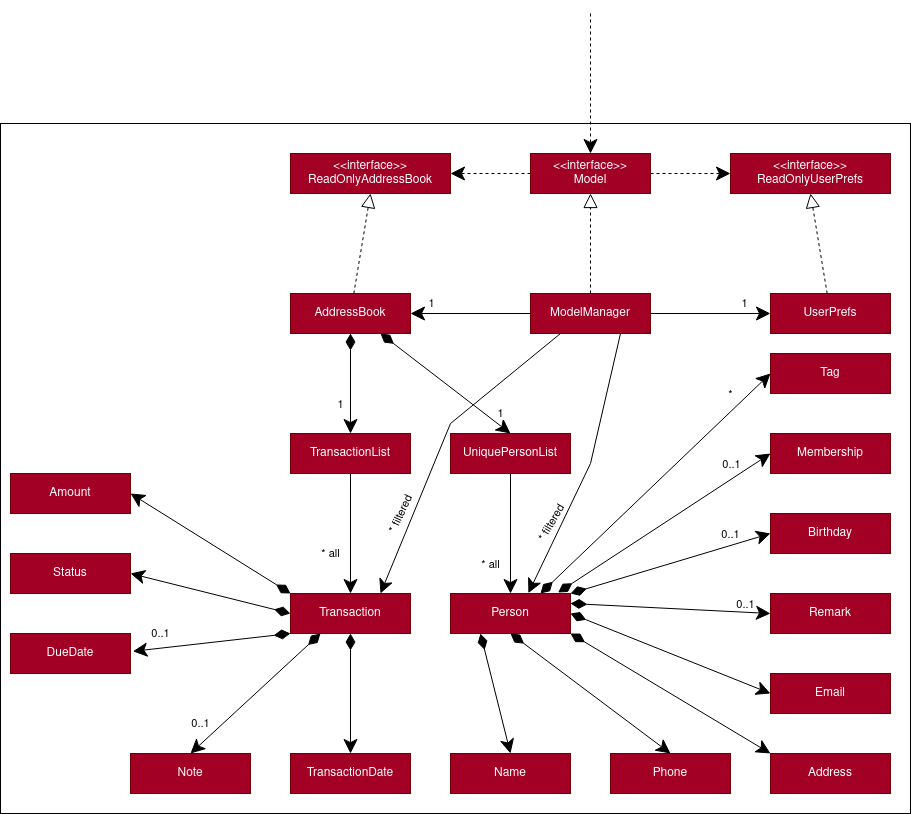

The diagram above was exported from draw.io. Its source (the exported page's mxGraphModel, read from the mxfile embedded in the PNG):
<mxGraphModel dx="2545" dy="907" grid="1" gridSize="10" guides="1" tooltips="1" connect="1" arrows="1" fold="1" page="1" pageScale="1" pageWidth="827" pageHeight="1169" math="0" shadow="0">
  <root>
    <mxCell id="0" />
    <mxCell id="1" parent="0" />
    <mxCell id="JWHtvzR8T32I5FjACPOn-93" value="" style="rounded=0;whiteSpace=wrap;html=1;" vertex="1" parent="1">
      <mxGeometry x="-330" y="250" width="910" height="690" as="geometry" />
    </mxCell>
    <mxCell id="JWHtvzR8T32I5FjACPOn-10" value="Name" style="rounded=0;whiteSpace=wrap;html=1;fillColor=#a20025;fontColor=#ffffff;strokeColor=#6F0000;" vertex="1" parent="1">
      <mxGeometry x="120" y="880" width="120" height="40" as="geometry" />
    </mxCell>
    <mxCell id="JWHtvzR8T32I5FjACPOn-11" value="Phone" style="rounded=0;whiteSpace=wrap;html=1;fillColor=#a20025;fontColor=#ffffff;strokeColor=#6F0000;" vertex="1" parent="1">
      <mxGeometry x="280" y="880" width="120" height="40" as="geometry" />
    </mxCell>
    <mxCell id="JWHtvzR8T32I5FjACPOn-12" value="Address" style="rounded=0;whiteSpace=wrap;html=1;fillColor=#a20025;fontColor=#ffffff;strokeColor=#6F0000;" vertex="1" parent="1">
      <mxGeometry x="440" y="880" width="120" height="40" as="geometry" />
    </mxCell>
    <mxCell id="JWHtvzR8T32I5FjACPOn-13" value="Email" style="rounded=0;whiteSpace=wrap;html=1;fillColor=#a20025;fontColor=#ffffff;strokeColor=#6F0000;" vertex="1" parent="1">
      <mxGeometry x="440" y="800" width="120" height="40" as="geometry" />
    </mxCell>
    <mxCell id="JWHtvzR8T32I5FjACPOn-14" value="Remark" style="rounded=0;whiteSpace=wrap;html=1;fillColor=#a20025;fontColor=#ffffff;strokeColor=#6F0000;" vertex="1" parent="1">
      <mxGeometry x="440" y="720" width="120" height="40" as="geometry" />
    </mxCell>
    <mxCell id="JWHtvzR8T32I5FjACPOn-15" value="Birthday" style="rounded=0;whiteSpace=wrap;html=1;fillColor=#a20025;fontColor=#ffffff;strokeColor=#6F0000;" vertex="1" parent="1">
      <mxGeometry x="440" y="640" width="120" height="40" as="geometry" />
    </mxCell>
    <mxCell id="JWHtvzR8T32I5FjACPOn-16" value="Membership" style="rounded=0;whiteSpace=wrap;html=1;fillColor=#a20025;fontColor=#ffffff;strokeColor=#6F0000;" vertex="1" parent="1">
      <mxGeometry x="440" y="560" width="120" height="40" as="geometry" />
    </mxCell>
    <mxCell id="JWHtvzR8T32I5FjACPOn-23" value="Tag" style="rounded=0;whiteSpace=wrap;html=1;fillColor=#a20025;fontColor=#ffffff;strokeColor=#6F0000;" vertex="1" parent="1">
      <mxGeometry x="440" y="480" width="120" height="40" as="geometry" />
    </mxCell>
    <mxCell id="JWHtvzR8T32I5FjACPOn-1" value="ModelManager" style="rounded=0;whiteSpace=wrap;html=1;fillColor=#a20025;fontColor=#ffffff;strokeColor=#6F0000;" vertex="1" parent="1">
      <mxGeometry x="200" y="420" width="120" height="40" as="geometry" />
    </mxCell>
    <mxCell id="JWHtvzR8T32I5FjACPOn-26" style="rounded=0;orthogonalLoop=1;jettySize=auto;html=1;entryX=0.5;entryY=1;entryDx=0;entryDy=0;dashed=1;endArrow=block;endFill=0;endSize=12" edge="1" parent="1" source="JWHtvzR8T32I5FjACPOn-2" target="JWHtvzR8T32I5FjACPOn-8">
      <mxGeometry relative="1" as="geometry" />
    </mxCell>
    <mxCell id="JWHtvzR8T32I5FjACPOn-2" value="UserPrefs" style="rounded=0;whiteSpace=wrap;html=1;fillColor=#a20025;fontColor=#ffffff;strokeColor=#6F0000;" vertex="1" parent="1">
      <mxGeometry x="440" y="420" width="120" height="40" as="geometry" />
    </mxCell>
    <mxCell id="JWHtvzR8T32I5FjACPOn-27" style="edgeStyle=none;rounded=0;orthogonalLoop=1;jettySize=auto;html=1;entryX=0.5;entryY=1;entryDx=0;entryDy=0;dashed=1;endArrow=block;endFill=0;endSize=12" edge="1" parent="1" source="JWHtvzR8T32I5FjACPOn-3" target="JWHtvzR8T32I5FjACPOn-7">
      <mxGeometry relative="1" as="geometry" />
    </mxCell>
    <mxCell id="JWHtvzR8T32I5FjACPOn-3" value="AddressBook" style="rounded=0;whiteSpace=wrap;html=1;fillColor=#a20025;fontColor=#ffffff;strokeColor=#6F0000;" vertex="1" parent="1">
      <mxGeometry x="-40" y="420" width="120" height="40" as="geometry" />
    </mxCell>
    <mxCell id="JWHtvzR8T32I5FjACPOn-30" style="edgeStyle=none;rounded=0;orthogonalLoop=1;jettySize=auto;html=1;endSize=12" edge="1" parent="1" source="JWHtvzR8T32I5FjACPOn-4">
      <mxGeometry relative="1" as="geometry">
        <mxPoint x="180" y="720" as="targetPoint" />
      </mxGeometry>
    </mxCell>
    <mxCell id="JWHtvzR8T32I5FjACPOn-72" value="* all" style="edgeLabel;html=1;align=center;verticalAlign=middle;resizable=0;points=[];" vertex="1" connectable="0" parent="JWHtvzR8T32I5FjACPOn-30">
      <mxGeometry x="-0.1857" relative="1" as="geometry">
        <mxPoint x="-20" y="41" as="offset" />
      </mxGeometry>
    </mxCell>
    <mxCell id="JWHtvzR8T32I5FjACPOn-4" value="UniquePersonList" style="rounded=0;whiteSpace=wrap;html=1;fillColor=#a20025;fontColor=#ffffff;strokeColor=#6F0000;" vertex="1" parent="1">
      <mxGeometry x="120" y="560" width="120" height="40" as="geometry" />
    </mxCell>
    <mxCell id="JWHtvzR8T32I5FjACPOn-42" style="edgeStyle=none;rounded=0;orthogonalLoop=1;jettySize=auto;html=1;endSize=12" edge="1" parent="1" source="JWHtvzR8T32I5FjACPOn-5" target="JWHtvzR8T32I5FjACPOn-17">
      <mxGeometry relative="1" as="geometry" />
    </mxCell>
    <mxCell id="JWHtvzR8T32I5FjACPOn-73" value="* all" style="edgeLabel;html=1;align=center;verticalAlign=middle;resizable=0;points=[];" vertex="1" connectable="0" parent="JWHtvzR8T32I5FjACPOn-42">
      <mxGeometry x="-0.2524" y="-3" relative="1" as="geometry">
        <mxPoint x="-17" y="35" as="offset" />
      </mxGeometry>
    </mxCell>
    <mxCell id="JWHtvzR8T32I5FjACPOn-5" value="TransactionList" style="rounded=0;whiteSpace=wrap;html=1;fillColor=#a20025;fontColor=#ffffff;strokeColor=#6F0000;" vertex="1" parent="1">
      <mxGeometry x="-40" y="560" width="120" height="40" as="geometry" />
    </mxCell>
    <mxCell id="JWHtvzR8T32I5FjACPOn-24" style="rounded=0;orthogonalLoop=1;jettySize=auto;html=1;entryX=1;entryY=0.5;entryDx=0;entryDy=0;endSize=12;dashed=1;" edge="1" parent="1" source="JWHtvzR8T32I5FjACPOn-6" target="JWHtvzR8T32I5FjACPOn-7">
      <mxGeometry relative="1" as="geometry" />
    </mxCell>
    <mxCell id="JWHtvzR8T32I5FjACPOn-25" style="rounded=0;orthogonalLoop=1;jettySize=auto;html=1;entryX=0;entryY=0.5;entryDx=0;entryDy=0;endSize=12;dashed=1;" edge="1" parent="1" source="JWHtvzR8T32I5FjACPOn-6" target="JWHtvzR8T32I5FjACPOn-8">
      <mxGeometry relative="1" as="geometry" />
    </mxCell>
    <mxCell id="JWHtvzR8T32I5FjACPOn-6" value="&lt;div&gt;&amp;lt;&amp;lt;interface&amp;gt;&amp;gt;&lt;/div&gt;&lt;div&gt;Model&lt;br&gt;&lt;/div&gt;" style="rounded=0;whiteSpace=wrap;html=1;fillColor=#a20025;fontColor=#ffffff;strokeColor=#6F0000;" vertex="1" parent="1">
      <mxGeometry x="200" y="280" width="120" height="40" as="geometry" />
    </mxCell>
    <mxCell id="JWHtvzR8T32I5FjACPOn-7" value="&lt;div&gt;&amp;lt;&amp;lt;interface&amp;gt;&amp;gt;&lt;/div&gt;&lt;div&gt;ReadOnlyAddressBook&lt;br&gt;&lt;/div&gt;" style="rounded=0;whiteSpace=wrap;html=1;fillColor=#a20025;fontColor=#ffffff;strokeColor=#6F0000;" vertex="1" parent="1">
      <mxGeometry x="-40" y="280" width="160" height="40" as="geometry" />
    </mxCell>
    <mxCell id="JWHtvzR8T32I5FjACPOn-8" value="&lt;div&gt;&amp;lt;&amp;lt;interface&amp;gt;&amp;gt;&lt;/div&gt;&lt;div&gt;ReadOnlyUserPrefs&lt;/div&gt;" style="rounded=0;whiteSpace=wrap;html=1;fillColor=#a20025;fontColor=#ffffff;strokeColor=#6F0000;" vertex="1" parent="1">
      <mxGeometry x="400" y="280" width="160" height="40" as="geometry" />
    </mxCell>
    <mxCell id="JWHtvzR8T32I5FjACPOn-9" value="Person" style="rounded=0;whiteSpace=wrap;html=1;fillColor=#a20025;fontColor=#ffffff;strokeColor=#6F0000;" vertex="1" parent="1">
      <mxGeometry x="120" y="720" width="120" height="40" as="geometry" />
    </mxCell>
    <mxCell id="JWHtvzR8T32I5FjACPOn-17" value="Transaction" style="rounded=0;whiteSpace=wrap;html=1;fillColor=#a20025;fontColor=#ffffff;strokeColor=#6F0000;" vertex="1" parent="1">
      <mxGeometry x="-40" y="720" width="120" height="40" as="geometry" />
    </mxCell>
    <mxCell id="JWHtvzR8T32I5FjACPOn-18" value="TransactionDate" style="rounded=0;whiteSpace=wrap;html=1;fillColor=#a20025;fontColor=#ffffff;strokeColor=#6F0000;" vertex="1" parent="1">
      <mxGeometry x="-40" y="880" width="120" height="40" as="geometry" />
    </mxCell>
    <mxCell id="JWHtvzR8T32I5FjACPOn-19" value="DueDate" style="rounded=0;whiteSpace=wrap;html=1;fillColor=#a20025;fontColor=#ffffff;strokeColor=#6F0000;" vertex="1" parent="1">
      <mxGeometry x="-320" y="760" width="120" height="40" as="geometry" />
    </mxCell>
    <mxCell id="JWHtvzR8T32I5FjACPOn-20" value="Note" style="rounded=0;whiteSpace=wrap;html=1;fillColor=#a20025;fontColor=#ffffff;strokeColor=#6F0000;" vertex="1" parent="1">
      <mxGeometry x="-200" y="880" width="120" height="40" as="geometry" />
    </mxCell>
    <mxCell id="JWHtvzR8T32I5FjACPOn-21" value="Amount" style="rounded=0;whiteSpace=wrap;html=1;fillColor=#a20025;fontColor=#ffffff;strokeColor=#6F0000;" vertex="1" parent="1">
      <mxGeometry x="-320" y="600" width="120" height="40" as="geometry" />
    </mxCell>
    <mxCell id="JWHtvzR8T32I5FjACPOn-22" value="Status" style="rounded=0;whiteSpace=wrap;html=1;fillColor=#a20025;fontColor=#ffffff;strokeColor=#6F0000;" vertex="1" parent="1">
      <mxGeometry x="-320" y="680" width="120" height="40" as="geometry" />
    </mxCell>
    <mxCell id="JWHtvzR8T32I5FjACPOn-49" value="" style="endArrow=classic;html=1;endSize=12;startArrow=diamondThin;startSize=14;startFill=1;align=left;verticalAlign=bottom;rounded=0;endFill=1;entryX=1;entryY=0.5;entryDx=0;entryDy=0;exitX=0;exitY=0;exitDx=0;exitDy=0;" edge="1" parent="1" source="JWHtvzR8T32I5FjACPOn-17" target="JWHtvzR8T32I5FjACPOn-21">
      <mxGeometry x="-0.6267" y="-54" relative="1" as="geometry">
        <mxPoint x="-80" y="710" as="sourcePoint" />
        <mxPoint x="40" y="679.6" as="targetPoint" />
        <mxPoint as="offset" />
      </mxGeometry>
    </mxCell>
    <mxCell id="JWHtvzR8T32I5FjACPOn-51" value="" style="endArrow=classic;html=1;endSize=12;startArrow=diamondThin;startSize=14;startFill=1;align=left;verticalAlign=bottom;rounded=0;endFill=1;entryX=1;entryY=0.5;entryDx=0;entryDy=0;" edge="1" parent="1" target="JWHtvzR8T32I5FjACPOn-22">
      <mxGeometry x="-0.6267" y="-54" relative="1" as="geometry">
        <mxPoint x="-40" y="740" as="sourcePoint" />
        <mxPoint x="-170" y="710" as="targetPoint" />
        <mxPoint as="offset" />
      </mxGeometry>
    </mxCell>
    <mxCell id="JWHtvzR8T32I5FjACPOn-52" value="" style="endArrow=classic;html=1;endSize=12;startArrow=diamondThin;startSize=14;startFill=1;align=left;verticalAlign=bottom;rounded=0;endFill=1;entryX=1.02;entryY=0.445;entryDx=0;entryDy=0;entryPerimeter=0;exitX=0;exitY=1;exitDx=0;exitDy=0;" edge="1" parent="1" source="JWHtvzR8T32I5FjACPOn-17" target="JWHtvzR8T32I5FjACPOn-19">
      <mxGeometry x="-0.6267" y="-54" relative="1" as="geometry">
        <mxPoint x="10" y="800" as="sourcePoint" />
        <mxPoint x="-150" y="760" as="targetPoint" />
        <mxPoint as="offset" />
      </mxGeometry>
    </mxCell>
    <mxCell id="JWHtvzR8T32I5FjACPOn-88" value="0..1" style="edgeLabel;html=1;align=center;verticalAlign=middle;resizable=0;points=[];" vertex="1" connectable="0" parent="JWHtvzR8T32I5FjACPOn-52">
      <mxGeometry x="0.2161" relative="1" as="geometry">
        <mxPoint x="-34" y="-11" as="offset" />
      </mxGeometry>
    </mxCell>
    <mxCell id="JWHtvzR8T32I5FjACPOn-53" value="" style="endArrow=classic;html=1;endSize=12;startArrow=diamondThin;startSize=14;startFill=1;align=left;verticalAlign=bottom;rounded=0;endFill=1;entryX=0.5;entryY=0;entryDx=0;entryDy=0;exitX=0.25;exitY=1;exitDx=0;exitDy=0;" edge="1" parent="1" source="JWHtvzR8T32I5FjACPOn-17" target="JWHtvzR8T32I5FjACPOn-20">
      <mxGeometry x="-0.6267" y="-54" relative="1" as="geometry">
        <mxPoint x="-30" y="770" as="sourcePoint" />
        <mxPoint x="-187.5999999999999" y="787.8" as="targetPoint" />
        <mxPoint as="offset" />
      </mxGeometry>
    </mxCell>
    <mxCell id="JWHtvzR8T32I5FjACPOn-87" value="0..1" style="edgeLabel;html=1;align=center;verticalAlign=middle;resizable=0;points=[];" vertex="1" connectable="0" parent="JWHtvzR8T32I5FjACPOn-53">
      <mxGeometry x="0.2193" relative="1" as="geometry">
        <mxPoint x="-41" y="17" as="offset" />
      </mxGeometry>
    </mxCell>
    <mxCell id="JWHtvzR8T32I5FjACPOn-54" value="" style="endArrow=classic;html=1;endSize=12;startArrow=diamondThin;startSize=14;startFill=1;align=left;verticalAlign=bottom;rounded=0;endFill=1;entryX=0.5;entryY=0;entryDx=0;entryDy=0;exitX=0.5;exitY=1;exitDx=0;exitDy=0;" edge="1" parent="1" source="JWHtvzR8T32I5FjACPOn-17" target="JWHtvzR8T32I5FjACPOn-18">
      <mxGeometry x="-0.6267" y="-54" relative="1" as="geometry">
        <mxPoint y="770" as="sourcePoint" />
        <mxPoint x="-130" y="890" as="targetPoint" />
        <mxPoint as="offset" />
      </mxGeometry>
    </mxCell>
    <mxCell id="JWHtvzR8T32I5FjACPOn-55" value="" style="endArrow=classic;html=1;endSize=12;startArrow=diamondThin;startSize=14;startFill=1;align=left;verticalAlign=bottom;rounded=0;endFill=1;exitX=0.25;exitY=1;exitDx=0;exitDy=0;entryX=0.5;entryY=0;entryDx=0;entryDy=0;" edge="1" parent="1" source="JWHtvzR8T32I5FjACPOn-9" target="JWHtvzR8T32I5FjACPOn-10">
      <mxGeometry x="-0.6267" y="-54" relative="1" as="geometry">
        <mxPoint x="30" y="770" as="sourcePoint" />
        <mxPoint x="110" y="850" as="targetPoint" />
        <mxPoint as="offset" />
      </mxGeometry>
    </mxCell>
    <mxCell id="JWHtvzR8T32I5FjACPOn-56" value="" style="endArrow=classic;html=1;endSize=12;startArrow=diamondThin;startSize=14;startFill=1;align=left;verticalAlign=bottom;rounded=0;endFill=1;exitX=0.5;exitY=1;exitDx=0;exitDy=0;entryX=0.5;entryY=0;entryDx=0;entryDy=0;" edge="1" parent="1" source="JWHtvzR8T32I5FjACPOn-9" target="JWHtvzR8T32I5FjACPOn-11">
      <mxGeometry x="-0.6267" y="-54" relative="1" as="geometry">
        <mxPoint x="160" y="770" as="sourcePoint" />
        <mxPoint x="190" y="890" as="targetPoint" />
        <mxPoint as="offset" />
      </mxGeometry>
    </mxCell>
    <mxCell id="JWHtvzR8T32I5FjACPOn-57" value="" style="endArrow=classic;html=1;endSize=12;startArrow=diamondThin;startSize=14;startFill=1;align=left;verticalAlign=bottom;rounded=0;endFill=1;exitX=1;exitY=1;exitDx=0;exitDy=0;entryX=0;entryY=0;entryDx=0;entryDy=0;" edge="1" parent="1" source="JWHtvzR8T32I5FjACPOn-9" target="JWHtvzR8T32I5FjACPOn-12">
      <mxGeometry x="-0.6267" y="-54" relative="1" as="geometry">
        <mxPoint x="190" y="770" as="sourcePoint" />
        <mxPoint x="350" y="890" as="targetPoint" />
        <mxPoint as="offset" />
      </mxGeometry>
    </mxCell>
    <mxCell id="JWHtvzR8T32I5FjACPOn-58" value="" style="endArrow=classic;html=1;endSize=12;startArrow=diamondThin;startSize=14;startFill=1;align=left;verticalAlign=bottom;rounded=0;endFill=1;exitX=1;exitY=0.5;exitDx=0;exitDy=0;entryX=0;entryY=0.5;entryDx=0;entryDy=0;" edge="1" parent="1" source="JWHtvzR8T32I5FjACPOn-9" target="JWHtvzR8T32I5FjACPOn-13">
      <mxGeometry x="-0.6267" y="-54" relative="1" as="geometry">
        <mxPoint x="250" y="770" as="sourcePoint" />
        <mxPoint x="450" y="890" as="targetPoint" />
        <mxPoint as="offset" />
      </mxGeometry>
    </mxCell>
    <mxCell id="JWHtvzR8T32I5FjACPOn-59" value="" style="endArrow=classic;html=1;endSize=12;startArrow=diamondThin;startSize=14;startFill=1;align=left;verticalAlign=bottom;rounded=0;endFill=1;exitX=1;exitY=0.25;exitDx=0;exitDy=0;entryX=0;entryY=0.5;entryDx=0;entryDy=0;" edge="1" parent="1" source="JWHtvzR8T32I5FjACPOn-9" target="JWHtvzR8T32I5FjACPOn-14">
      <mxGeometry x="-0.6267" y="-54" relative="1" as="geometry">
        <mxPoint x="250" y="750" as="sourcePoint" />
        <mxPoint x="450" y="830" as="targetPoint" />
        <mxPoint as="offset" />
      </mxGeometry>
    </mxCell>
    <mxCell id="JWHtvzR8T32I5FjACPOn-86" value="&lt;div&gt;0..1&lt;/div&gt;" style="edgeLabel;html=1;align=center;verticalAlign=middle;resizable=0;points=[];" vertex="1" connectable="0" parent="JWHtvzR8T32I5FjACPOn-59">
      <mxGeometry x="0.4863" y="2" relative="1" as="geometry">
        <mxPoint x="26" y="-5" as="offset" />
      </mxGeometry>
    </mxCell>
    <mxCell id="JWHtvzR8T32I5FjACPOn-60" value="" style="endArrow=classic;html=1;endSize=12;startArrow=diamondThin;startSize=14;startFill=1;align=left;verticalAlign=bottom;rounded=0;endFill=1;exitX=1;exitY=0;exitDx=0;exitDy=0;entryX=0;entryY=0.5;entryDx=0;entryDy=0;" edge="1" parent="1" source="JWHtvzR8T32I5FjACPOn-9" target="JWHtvzR8T32I5FjACPOn-15">
      <mxGeometry x="-0.6267" y="-54" relative="1" as="geometry">
        <mxPoint x="250" y="740" as="sourcePoint" />
        <mxPoint x="450" y="750" as="targetPoint" />
        <mxPoint as="offset" />
      </mxGeometry>
    </mxCell>
    <mxCell id="JWHtvzR8T32I5FjACPOn-85" value="0..1" style="edgeLabel;html=1;align=center;verticalAlign=middle;resizable=0;points=[];" vertex="1" connectable="0" parent="JWHtvzR8T32I5FjACPOn-60">
      <mxGeometry x="0.5979" y="3" relative="1" as="geometry">
        <mxPoint x="1" y="-9" as="offset" />
      </mxGeometry>
    </mxCell>
    <mxCell id="JWHtvzR8T32I5FjACPOn-61" value="" style="endArrow=classic;html=1;endSize=12;startArrow=diamondThin;startSize=14;startFill=1;align=left;verticalAlign=bottom;rounded=0;endFill=1;exitX=0.897;exitY=-0.025;exitDx=0;exitDy=0;entryX=0;entryY=0.5;entryDx=0;entryDy=0;exitPerimeter=0;" edge="1" parent="1" source="JWHtvzR8T32I5FjACPOn-9" target="JWHtvzR8T32I5FjACPOn-16">
      <mxGeometry x="-0.6267" y="-54" relative="1" as="geometry">
        <mxPoint x="250" y="730" as="sourcePoint" />
        <mxPoint x="450" y="670" as="targetPoint" />
        <mxPoint as="offset" />
      </mxGeometry>
    </mxCell>
    <mxCell id="JWHtvzR8T32I5FjACPOn-84" value="0..1" style="edgeLabel;html=1;align=center;verticalAlign=middle;resizable=0;points=[];" vertex="1" connectable="0" parent="JWHtvzR8T32I5FjACPOn-61">
      <mxGeometry x="0.6998" y="2" relative="1" as="geometry">
        <mxPoint x="-7" y="-9" as="offset" />
      </mxGeometry>
    </mxCell>
    <mxCell id="JWHtvzR8T32I5FjACPOn-62" value="" style="endArrow=classic;html=1;endSize=12;startArrow=diamondThin;startSize=14;startFill=1;align=left;verticalAlign=bottom;rounded=0;endFill=1;exitX=0.75;exitY=0;exitDx=0;exitDy=0;entryX=0;entryY=0.5;entryDx=0;entryDy=0;" edge="1" parent="1" source="JWHtvzR8T32I5FjACPOn-9" target="JWHtvzR8T32I5FjACPOn-23">
      <mxGeometry x="-0.6267" y="-54" relative="1" as="geometry">
        <mxPoint x="237.6400000000001" y="729" as="sourcePoint" />
        <mxPoint x="450" y="590" as="targetPoint" />
        <mxPoint as="offset" />
      </mxGeometry>
    </mxCell>
    <mxCell id="JWHtvzR8T32I5FjACPOn-82" value="*" style="edgeLabel;html=1;align=center;verticalAlign=middle;resizable=0;points=[];" vertex="1" connectable="0" parent="JWHtvzR8T32I5FjACPOn-62">
      <mxGeometry x="0.5648" y="2" relative="1" as="geometry">
        <mxPoint x="11" y="-26" as="offset" />
      </mxGeometry>
    </mxCell>
    <mxCell id="JWHtvzR8T32I5FjACPOn-63" value="" style="endArrow=classic;html=1;endSize=12;startArrow=diamondThin;startSize=14;startFill=1;align=left;verticalAlign=bottom;rounded=0;endFill=1;entryX=0.5;entryY=0;entryDx=0;entryDy=0;exitX=0.5;exitY=1;exitDx=0;exitDy=0;" edge="1" parent="1" source="JWHtvzR8T32I5FjACPOn-3" target="JWHtvzR8T32I5FjACPOn-5">
      <mxGeometry x="-0.6267" y="-54" relative="1" as="geometry">
        <mxPoint x="-60" y="570" as="sourcePoint" />
        <mxPoint x="-220" y="470" as="targetPoint" />
        <mxPoint as="offset" />
      </mxGeometry>
    </mxCell>
    <mxCell id="JWHtvzR8T32I5FjACPOn-81" value="1" style="edgeLabel;html=1;align=center;verticalAlign=middle;resizable=0;points=[];" vertex="1" connectable="0" parent="JWHtvzR8T32I5FjACPOn-63">
      <mxGeometry x="0.4114" y="1" relative="1" as="geometry">
        <mxPoint x="-11" as="offset" />
      </mxGeometry>
    </mxCell>
    <mxCell id="JWHtvzR8T32I5FjACPOn-64" value="" style="endArrow=classic;html=1;endSize=12;startArrow=diamondThin;startSize=14;startFill=1;align=left;verticalAlign=bottom;rounded=0;endFill=1;entryX=0.5;entryY=0;entryDx=0;entryDy=0;exitX=0.75;exitY=1;exitDx=0;exitDy=0;" edge="1" parent="1" source="JWHtvzR8T32I5FjACPOn-3" target="JWHtvzR8T32I5FjACPOn-4">
      <mxGeometry x="-0.6267" y="-54" relative="1" as="geometry">
        <mxPoint x="30" y="470" as="sourcePoint" />
        <mxPoint x="30" y="570" as="targetPoint" />
        <mxPoint as="offset" />
      </mxGeometry>
    </mxCell>
    <mxCell id="JWHtvzR8T32I5FjACPOn-83" value="1" style="edgeLabel;html=1;align=center;verticalAlign=middle;resizable=0;points=[];" vertex="1" connectable="0" parent="JWHtvzR8T32I5FjACPOn-64">
      <mxGeometry x="0.2494" y="1" relative="1" as="geometry">
        <mxPoint x="38" y="18" as="offset" />
      </mxGeometry>
    </mxCell>
    <mxCell id="JWHtvzR8T32I5FjACPOn-67" style="edgeStyle=none;rounded=0;orthogonalLoop=1;jettySize=auto;html=1;entryX=0.5;entryY=1;entryDx=0;entryDy=0;dashed=1;endArrow=block;endFill=0;endSize=12;exitX=0.5;exitY=0;exitDx=0;exitDy=0;" edge="1" parent="1" source="JWHtvzR8T32I5FjACPOn-1" target="JWHtvzR8T32I5FjACPOn-6">
      <mxGeometry relative="1" as="geometry">
        <mxPoint x="33.33333333333326" y="430" as="sourcePoint" />
        <mxPoint x="50" y="330" as="targetPoint" />
      </mxGeometry>
    </mxCell>
    <mxCell id="JWHtvzR8T32I5FjACPOn-68" style="edgeStyle=none;rounded=0;orthogonalLoop=1;jettySize=auto;html=1;endSize=12;exitX=0.75;exitY=1;exitDx=0;exitDy=0;entryX=0.649;entryY=-0.009;entryDx=0;entryDy=0;entryPerimeter=0;" edge="1" parent="1" source="JWHtvzR8T32I5FjACPOn-1" target="JWHtvzR8T32I5FjACPOn-9">
      <mxGeometry relative="1" as="geometry">
        <mxPoint x="190" y="610" as="sourcePoint" />
        <mxPoint x="190" y="730" as="targetPoint" />
        <Array as="points">
          <mxPoint x="260" y="590" />
        </Array>
      </mxGeometry>
    </mxCell>
    <mxCell id="JWHtvzR8T32I5FjACPOn-69" value="&lt;div&gt;* filtered&lt;/div&gt;" style="edgeLabel;html=1;align=center;verticalAlign=middle;resizable=0;points=[];rotation=-60;" vertex="1" connectable="0" parent="JWHtvzR8T32I5FjACPOn-68">
      <mxGeometry x="0.3788" y="-2" relative="1" as="geometry">
        <mxPoint x="-13" y="9" as="offset" />
      </mxGeometry>
    </mxCell>
    <mxCell id="JWHtvzR8T32I5FjACPOn-70" style="edgeStyle=none;rounded=0;orthogonalLoop=1;jettySize=auto;html=1;endSize=12;exitX=0.25;exitY=1;exitDx=0;exitDy=0;entryX=0.75;entryY=0;entryDx=0;entryDy=0;" edge="1" parent="1" source="JWHtvzR8T32I5FjACPOn-1" target="JWHtvzR8T32I5FjACPOn-17">
      <mxGeometry relative="1" as="geometry">
        <mxPoint x="300" y="470" as="sourcePoint" />
        <mxPoint x="207.8800000000001" y="729.6399999999999" as="targetPoint" />
        <Array as="points">
          <mxPoint x="120" y="550" />
        </Array>
      </mxGeometry>
    </mxCell>
    <mxCell id="JWHtvzR8T32I5FjACPOn-71" value="&lt;div&gt;* filtered&lt;/div&gt;" style="edgeLabel;html=1;align=center;verticalAlign=middle;resizable=0;points=[];rotation=-65;" vertex="1" connectable="0" parent="JWHtvzR8T32I5FjACPOn-70">
      <mxGeometry x="0.3788" y="-2" relative="1" as="geometry">
        <mxPoint x="-17" y="15" as="offset" />
      </mxGeometry>
    </mxCell>
    <mxCell id="JWHtvzR8T32I5FjACPOn-76" style="edgeStyle=none;rounded=0;orthogonalLoop=1;jettySize=auto;html=1;endSize=12;exitX=0;exitY=0.5;exitDx=0;exitDy=0;entryX=1;entryY=0.5;entryDx=0;entryDy=0;" edge="1" parent="1" source="JWHtvzR8T32I5FjACPOn-1" target="JWHtvzR8T32I5FjACPOn-3">
      <mxGeometry relative="1" as="geometry">
        <mxPoint x="140" y="350" as="sourcePoint" />
        <mxPoint x="140" y="470" as="targetPoint" />
      </mxGeometry>
    </mxCell>
    <mxCell id="JWHtvzR8T32I5FjACPOn-79" value="1" style="edgeLabel;html=1;align=center;verticalAlign=middle;resizable=0;points=[];" vertex="1" connectable="0" parent="JWHtvzR8T32I5FjACPOn-76">
      <mxGeometry x="0.4306" y="1" relative="1" as="geometry">
        <mxPoint x="-14" y="-11" as="offset" />
      </mxGeometry>
    </mxCell>
    <mxCell id="JWHtvzR8T32I5FjACPOn-78" style="edgeStyle=none;rounded=0;orthogonalLoop=1;jettySize=auto;html=1;endSize=12;exitX=1;exitY=0.5;exitDx=0;exitDy=0;entryX=0;entryY=0.5;entryDx=0;entryDy=0;" edge="1" parent="1" source="JWHtvzR8T32I5FjACPOn-1" target="JWHtvzR8T32I5FjACPOn-2">
      <mxGeometry relative="1" as="geometry">
        <mxPoint x="210" y="450" as="sourcePoint" />
        <mxPoint x="90" y="450" as="targetPoint" />
      </mxGeometry>
    </mxCell>
    <mxCell id="JWHtvzR8T32I5FjACPOn-80" value="1" style="edgeLabel;html=1;align=center;verticalAlign=middle;resizable=0;points=[];" vertex="1" connectable="0" parent="JWHtvzR8T32I5FjACPOn-78">
      <mxGeometry x="0.35" relative="1" as="geometry">
        <mxPoint x="13" y="-10" as="offset" />
      </mxGeometry>
    </mxCell>
    <mxCell id="JWHtvzR8T32I5FjACPOn-92" style="rounded=0;orthogonalLoop=1;jettySize=auto;html=1;entryX=0.5;entryY=0;entryDx=0;entryDy=0;endSize=12;dashed=1;" edge="1" parent="1" target="JWHtvzR8T32I5FjACPOn-6">
      <mxGeometry relative="1" as="geometry">
        <mxPoint x="260" y="140" as="sourcePoint" />
        <mxPoint x="250" y="200" as="targetPoint" />
      </mxGeometry>
    </mxCell>
  </root>
</mxGraphModel>